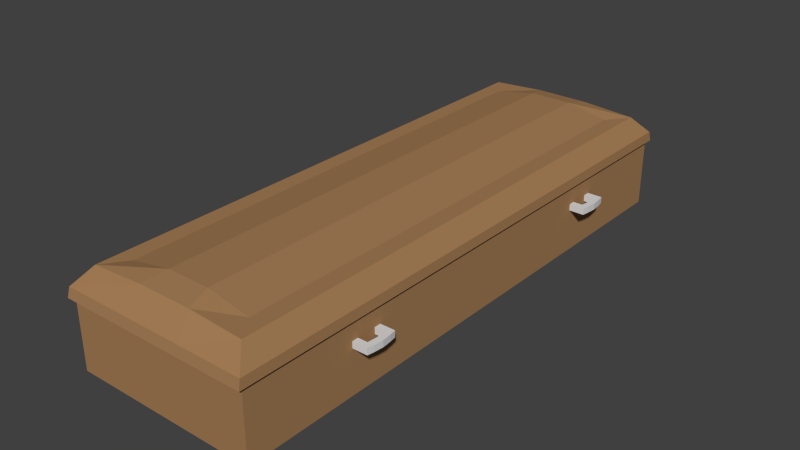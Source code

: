 # Source: Kist2.blend  (saved by Blender 2.75.0; exported with 4.5.12 LTS)
import bpy
from mathutils import Matrix  # noqa: F401  (used for matrix-valued properties, if any)

bpy.ops.wm.read_factory_settings(use_empty=True)
scene = bpy.context.scene
scene.name = 'Scene'

# ---- collections
col_collection_1 = bpy.data.collections.new('Collection 1'); scene.collection.children.link(col_collection_1)

# ---- materials (node trees are filled in below, after node groups)
mat_hout1 = bpy.data.materials.new('hout1')
mat_hout1.alpha_threshold = 0.0
mat_hout1.use_transparent_shadow = False
mat_hout1.diffuse_color = (0.3757, 0.2075, 0.09325, 1.0)
mat_hout1.specular_color = (0.5489, 0.5489, 0.5489)
mat_hout1.roughness = 0.5
mat_wit = bpy.data.materials.new('wit')
mat_wit.alpha_threshold = 0.0
mat_wit.use_transparent_shadow = False
mat_wit.diffuse_color = (0.7106, 0.7106, 0.7106, 1.0)
mat_wit.roughness = 0.5

# ---- material node trees

# ---- world
world_world = bpy.data.worlds.new('World'); scene.world = world_world
world_world.color = (0.05088, 0.05088, 0.05088)
world_world.use_sun_shadow = False
world_world.sun_shadow_jitter_overblur = 0.0
world_world.cycles.sampling_method = 'MANUAL'
world_world.cycles.sample_map_resolution = 256

# ---- meshes
me_cube_002 = bpy.data.meshes.new('Cube.002')
me_cube_002.from_pydata([(-0.05365, -2.914, 0.02722), (-0.05365, 3.146, 0.02722), (1.996, -2.914, 0.02722), (1.996, 3.146, 0.02722), (-0.06157, -2.937, -0.07537), (-0.06157, 3.17, -0.07537), (2.004, 3.17, -0.07537), (2.004, -2.937, -0.07537), (0.09709, -2.739, 0.2123), (0.09709, 2.972, 0.2123), (1.845, 2.972, 0.2123), (1.845, -2.739, 0.2123), (0.2767, -2.491, 0.2123), (0.2767, 2.724, 0.2123), (1.666, 2.724, 0.2123), (1.666, -2.491, 0.2123), (0.6296, 3.146, 0.02722), (1.313, 3.146, 0.02722), (1.313, -2.914, 0.02722), (0.6296, -2.914, 0.02722), (0.627, -2.937, -0.07537), (1.316, -2.937, -0.07537), (1.316, 3.17, -0.07537), (0.627, 3.17, -0.07537), (0.6799, 2.972, 0.249), (1.263, 2.972, 0.249), (1.263, -2.739, 0.249), (0.6799, -2.739, 0.249), (0.7398, 2.724, 0.2976), (1.203, 2.724, 0.2976), (1.203, -2.491, 0.2976), (0.7398, -2.491, 0.2976)], [], [(2, 3, 10, 11), (19, 0, 4, 20), (3, 2, 7, 6), (17, 3, 6, 22), (0, 1, 5, 4), (11, 10, 14, 15), (1, 0, 8, 9), (18, 2, 11, 26), (16, 1, 9, 24), (31, 28, 13, 12), (9, 8, 12, 13), (26, 11, 15, 30), (24, 9, 13, 28), (10, 25, 29, 14), (25, 24, 28, 29), (8, 27, 31, 12), (27, 26, 30, 31), (15, 14, 29, 30), (30, 29, 28, 31), (3, 17, 25, 10), (17, 16, 24, 25), (0, 19, 27, 8), (19, 18, 26, 27), (1, 16, 23, 5), (16, 17, 22, 23), (2, 18, 21, 7), (18, 19, 20, 21)])
me_cube_002.materials.append(mat_hout1)
me_cube_002.use_remesh_preserve_volume = False
me_cube_002.use_remesh_preserve_attributes = False
me_cube_002.use_mirror_vertex_groups = False
me_cube_002.update()
me_cube_001 = bpy.data.meshes.new('Cube.001')
me_cube_001.from_pydata([(-1.088, 1.835, -0.03416), (-1.088, 1.835, 0.03416), (-1.088, 1.486, -0.03416), (-1.088, 1.486, 0.03416), (-1.156, 1.835, -0.03416), (-1.156, 1.835, 0.03416), (-1.156, 1.486, -0.03416), (-1.156, 1.486, 0.03416), (-1.099, 1.764, 0.03416), (-1.099, 1.557, 0.03416), (-1.099, 1.557, -0.03416), (-1.099, 1.764, -0.03416), (-1.168, 1.557, 0.03416), (-1.168, 1.764, 0.03416), (-1.168, 1.764, -0.03416), (-1.168, 1.557, -0.03416), (-0.9797, 1.835, -0.03416), (-0.9797, 1.835, 0.03416), (-0.9881, 1.557, 0.03416), (-0.9797, 1.486, 0.03416), (-0.9797, 1.486, -0.03416), (-0.9881, 1.764, -0.03416), (-0.9881, 1.764, 0.03416), (-0.9881, 1.557, -0.03416), (-1.109, 1.66, 0.03416), (-1.109, 1.66, -0.03416), (-1.178, 1.66, 0.03416), (-1.178, 1.66, -0.03416), (-1.088, -1.453, -0.03416), (-1.088, -1.453, 0.03416), (-1.088, -1.801, -0.03416), (-1.088, -1.801, 0.03416), (-1.156, -1.453, -0.03416), (-1.156, -1.453, 0.03416), (-1.156, -1.801, -0.03416), (-1.156, -1.801, 0.03416), (-1.099, -1.523, 0.03416), (-1.099, -1.731, 0.03416), (-1.099, -1.731, -0.03416), (-1.099, -1.523, -0.03416), (-1.168, -1.731, 0.03416), (-1.168, -1.523, 0.03416), (-1.168, -1.523, -0.03416), (-1.168, -1.731, -0.03416), (-0.9797, -1.453, -0.03416), (-0.9797, -1.453, 0.03416), (-0.9881, -1.731, 0.03416), (-0.9797, -1.801, 0.03416), (-0.9797, -1.801, -0.03416), (-0.9881, -1.523, -0.03416), (-0.9881, -1.523, 0.03416), (-0.9881, -1.731, -0.03416), (-1.109, -1.627, 0.03416), (-1.109, -1.627, -0.03416), (-1.178, -1.627, 0.03416), (-1.178, -1.627, -0.03416), (1.092, -1.801, -0.03416), (1.092, -1.801, 0.03416), (1.092, -1.453, -0.03416), (1.092, -1.453, 0.03416), (1.16, -1.801, -0.03416), (1.16, -1.801, 0.03416), (1.16, -1.453, -0.03416), (1.16, -1.453, 0.03416), (1.103, -1.731, 0.03416), (1.103, -1.523, 0.03416), (1.103, -1.523, -0.03416), (1.103, -1.731, -0.03416), (1.172, -1.523, 0.03416), (1.172, -1.731, 0.03416), (1.172, -1.731, -0.03416), (1.172, -1.523, -0.03416), (0.9837, -1.801, -0.03416), (0.9837, -1.801, 0.03416), (0.9921, -1.523, 0.03416), (0.9837, -1.453, 0.03416), (0.9837, -1.453, -0.03416), (0.9921, -1.731, -0.03416), (0.9921, -1.731, 0.03416), (0.9921, -1.523, -0.03416), (1.113, -1.627, 0.03416), (1.113, -1.627, -0.03416), (1.182, -1.627, 0.03416), (1.182, -1.627, -0.03416), (1.092, 1.486, -0.03416), (1.092, 1.486, 0.03416), (1.092, 1.835, -0.03416), (1.092, 1.835, 0.03416), (1.16, 1.486, -0.03416), (1.16, 1.486, 0.03416), (1.16, 1.835, -0.03416), (1.16, 1.835, 0.03416), (1.103, 1.557, 0.03416), (1.103, 1.764, 0.03416), (1.103, 1.764, -0.03416), (1.103, 1.557, -0.03416), (1.172, 1.764, 0.03416), (1.172, 1.557, 0.03416), (1.172, 1.557, -0.03416), (1.172, 1.764, -0.03416), (0.9837, 1.486, -0.03416), (0.9837, 1.486, 0.03416), (0.9921, 1.764, 0.03416), (0.9837, 1.835, 0.03416), (0.9837, 1.835, -0.03416), (0.9921, 1.557, -0.03416), (0.9921, 1.557, 0.03416), (0.9921, 1.764, -0.03416), (1.113, 1.66, 0.03416), (1.113, 1.66, -0.03416), (1.182, 1.66, 0.03416), (1.182, 1.66, -0.03416), (-1.0, -3.0, -0.5), (-1.0, 3.0, -0.5), (1.0, -3.0, -0.5), (1.0, 3.0, -0.5), (-1.0, -3.0, 0.2389), (-1.0, 3.0, 0.2389), (1.0, 3.0, 0.2389), (1.0, -3.0, 0.2389)], [], [(11, 0, 16, 21), (3, 7, 6, 2), (13, 5, 4, 14), (5, 1, 0, 4), (10, 2, 6, 15), (12, 7, 3, 9), (5, 13, 8, 1), (26, 12, 9, 24), (0, 11, 14, 4), (25, 10, 15, 27), (7, 12, 15, 6), (26, 13, 14, 27), (2, 10, 23, 20), (24, 9, 10, 25), (18, 19, 20, 23), (17, 22, 21, 16), (1, 8, 22, 17), (9, 3, 19, 18), (8, 11, 21, 22), (3, 2, 20, 19), (0, 1, 17, 16), (10, 9, 18, 23), (8, 24, 25, 11), (12, 26, 27, 15), (11, 25, 27, 14), (13, 26, 24, 8), (39, 28, 44, 49), (31, 35, 34, 30), (41, 33, 32, 42), (33, 29, 28, 32), (38, 30, 34, 43), (40, 35, 31, 37), (33, 41, 36, 29), (54, 40, 37, 52), (28, 39, 42, 32), (53, 38, 43, 55), (35, 40, 43, 34), (54, 41, 42, 55), (30, 38, 51, 48), (52, 37, 38, 53), (46, 47, 48, 51), (45, 50, 49, 44), (29, 36, 50, 45), (37, 31, 47, 46), (36, 39, 49, 50), (31, 30, 48, 47), (28, 29, 45, 44), (38, 37, 46, 51), (36, 52, 53, 39), (40, 54, 55, 43), (39, 53, 55, 42), (41, 54, 52, 36), (67, 56, 72, 77), (59, 63, 62, 58), (69, 61, 60, 70), (61, 57, 56, 60), (66, 58, 62, 71), (68, 63, 59, 65), (61, 69, 64, 57), (82, 68, 65, 80), (56, 67, 70, 60), (81, 66, 71, 83), (63, 68, 71, 62), (82, 69, 70, 83), (58, 66, 79, 76), (80, 65, 66, 81), (74, 75, 76, 79), (73, 78, 77, 72), (57, 64, 78, 73), (65, 59, 75, 74), (64, 67, 77, 78), (59, 58, 76, 75), (56, 57, 73, 72), (66, 65, 74, 79), (64, 80, 81, 67), (68, 82, 83, 71), (67, 81, 83, 70), (69, 82, 80, 64), (95, 84, 100, 105), (87, 91, 90, 86), (97, 89, 88, 98), (89, 85, 84, 88), (94, 86, 90, 99), (96, 91, 87, 93), (89, 97, 92, 85), (110, 96, 93, 108), (84, 95, 98, 88), (109, 94, 99, 111), (91, 96, 99, 90), (110, 97, 98, 111), (86, 94, 107, 104), (108, 93, 94, 109), (102, 103, 104, 107), (101, 106, 105, 100), (85, 92, 106, 101), (93, 87, 103, 102), (92, 95, 105, 106), (87, 86, 104, 103), (84, 85, 101, 100), (94, 93, 102, 107), (92, 108, 109, 95), (96, 110, 111, 99), (95, 109, 111, 98), (97, 110, 108, 92), (116, 117, 113, 112), (117, 118, 115, 113), (118, 119, 114, 115), (119, 116, 112, 114), (112, 113, 115, 114)])
me_cube_001.polygons.foreach_set('material_index', [1, 1, 1, 1, 1, 1, 1, 1, 1, 1, 1, 1, 1, 1, 1, 1, 1, 1, 1, 1, 1, 1, 1, 1, 1, 1, 1, 1, 1, 1, 1, 1, 1, 1, 1, 1, 1, 1, 1, 1, 1, 1, 1, 1, 1, 1, 1, 1, 1, 1, 1, 1, 1, 1, 1, 1, 1, 1, 1, 1, 1, 1, 1, 1, 1, 1, 1, 1, 1, 1, 1, 1, 1, 1, 1, 1, 1, 1, 1, 1, 1, 1, 1, 1, 1, 1, 1, 1, 1, 1, 1, 1, 1, 1, 1, 1, 1, 1, 1, 1, 1, 1, 1, 1, 0, 0, 0, 0, 0])
me_cube_001.materials.append(mat_hout1)
me_cube_001.materials.append(mat_wit)
me_cube_001.use_remesh_preserve_volume = False
me_cube_001.use_remesh_preserve_attributes = False
me_cube_001.use_mirror_vertex_groups = False
me_cube_001.update()

# ---- objects
ob_cube_001 = bpy.data.objects.new('Cube.001', me_cube_002)
ob_cube = bpy.data.objects.new('Cube', me_cube_001)

# ---- transforms, parenting, visibility, modifiers, constraints
ob_cube_001.location = (-0.9713, -0.1164, 0.3143)
ob_cube_001.lineart.crease_threshold = 0.0
_m = ob_cube_001.modifiers.new('Solidify', 'SOLIDIFY')
_m.thickness = 0.06
_m.nonmanifold_thickness_mode = 'FIXED'
_m.nonmanifold_merge_threshold = 0.0003
ob_cube.location = (0.0, 0.0, 0.0)
ob_cube.lineart.crease_threshold = 0.0
_m = ob_cube.modifiers.new('Solidify', 'SOLIDIFY')
_m.thickness = 0.06
_m.nonmanifold_thickness_mode = 'FIXED'
_m.nonmanifold_merge_threshold = 0.0003

# ---- collection membership
col_collection_1.objects.link(ob_cube_001)
col_collection_1.objects.link(ob_cube)

# ---- scene / render settings (as saved in the file)
scene.frame_start = 1; scene.frame_end = 250; scene.frame_set(1)
scene.render.engine = 'BLENDER_EEVEE_NEXT'
scene.render.resolution_percentage = 50
scene.render.dither_intensity = 0.0
scene.cycles.use_denoising = False
scene.cycles.samples = 10
scene.cycles.sampling_pattern = 'TABULATED_SOBOL'
scene.cycles.light_sampling_threshold = 0.0
scene.cycles.use_adaptive_sampling = False
scene.cycles.use_light_tree = False
scene.cycles.blur_glossy = 0.0
scene.cycles.pixel_filter_type = 'GAUSSIAN'
scene.cycles.sample_clamp_indirect = 0.0
scene.view_settings.view_transform = 'Standard'
bpy.context.view_layer.update()

# ---- added for rendering (the .blend has no active camera and no usable light): camera, sun
cam_auto = bpy.data.cameras.new('AutoCamera')
cam_auto.lens = 50.0
cam_auto.sensor_width = 36.0
cam_auto.clip_end = 1000.0
ob_auto_camera = bpy.data.objects.new('AutoCamera', cam_auto)
scene.collection.objects.link(ob_auto_camera)
ob_auto_camera.location = (6.14577, -7.37256, 4.97095)
ob_auto_camera.rotation_euler = (1.09748, -7.21219e-08, 0.694738)
scene.camera = ob_auto_camera
light_auto_sun = bpy.data.lights.new('AutoSun', 'SUN')
light_auto_sun.energy = 3.0
light_auto_sun.angle = 0.0523599
ob_auto_sun = bpy.data.objects.new('AutoSun', light_auto_sun)
scene.collection.objects.link(ob_auto_sun)
ob_auto_sun.rotation_euler = (0.872665, 0.174533, 0.523599)
bpy.context.view_layer.update()
